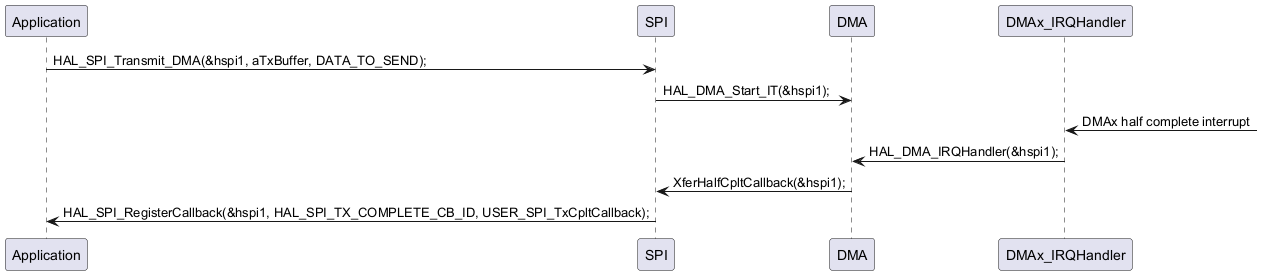

The diagram above was rendered by PlantUML. Its source (embedded in the PNG):
@startuml
"Application"->"SPI" : HAL_SPI_Transmit_DMA(&hspi1, aTxBuffer, DATA_TO_SEND);
"SPI"-> "DMA" : HAL_DMA_Start_IT(&hspi1);
"DMAx_IRQHandler" <- : DMAx half complete interrupt
"DMAx_IRQHandler" -> "DMA" : HAL_DMA_IRQHandler(&hspi1);
"DMA" -> "SPI" : XferHalfCpltCallback(&hspi1);

"SPI"-> "Application" : HAL_SPI_RegisterCallback(&hspi1, HAL_SPI_TX_COMPLETE_CB_ID, USER_SPI_TxCpltCallback);
@enduml